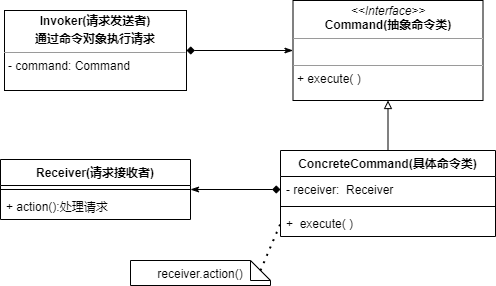

The diagram above was exported from draw.io. Its source (the exported page's mxGraphModel, read from the mxfile embedded in the PNG):
<mxGraphModel dx="1851" dy="592" grid="1" gridSize="10" guides="1" tooltips="1" connect="1" arrows="1" fold="1" page="1" pageScale="1" pageWidth="827" pageHeight="1169" math="0" shadow="0">
  <root>
    <mxCell id="0" />
    <mxCell id="1" parent="0" />
    <mxCell id="EzU0IU2lgn5XvRgLaFfH-5" value="&lt;p style=&quot;margin: 0px ; margin-top: 4px ; text-align: center&quot;&gt;&lt;i&gt;&amp;lt;&amp;lt;Interface&amp;gt;&amp;gt;&lt;/i&gt;&lt;br&gt;&lt;b&gt;Command(抽象命令类)&lt;/b&gt;&lt;/p&gt;&lt;hr size=&quot;1&quot;&gt;&lt;p style=&quot;margin: 0px ; margin-left: 4px&quot;&gt;&lt;br&gt;&lt;/p&gt;&lt;hr size=&quot;1&quot;&gt;&lt;p style=&quot;margin: 0px ; margin-left: 4px&quot;&gt;+ execute( )&lt;/p&gt;" style="verticalAlign=top;align=left;overflow=fill;fontSize=12;fontFamily=Helvetica;html=1;" parent="1" vertex="1">
      <mxGeometry x="272.5" y="190" width="190" height="100" as="geometry" />
    </mxCell>
    <mxCell id="EzU0IU2lgn5XvRgLaFfH-15" style="edgeStyle=orthogonalEdgeStyle;rounded=0;orthogonalLoop=1;jettySize=auto;html=1;exitX=0.5;exitY=0;exitDx=0;exitDy=0;entryX=0.5;entryY=1;entryDx=0;entryDy=0;startArrow=none;startFill=0;endArrow=block;endFill=0;" parent="1" source="EzU0IU2lgn5XvRgLaFfH-6" target="EzU0IU2lgn5XvRgLaFfH-5" edge="1">
      <mxGeometry relative="1" as="geometry" />
    </mxCell>
    <mxCell id="EzU0IU2lgn5XvRgLaFfH-6" value="ConcreteCommand(具体命令类)" style="swimlane;fontStyle=1;align=center;verticalAlign=top;childLayout=stackLayout;horizontal=1;startSize=26;horizontalStack=0;resizeParent=1;resizeParentMax=0;resizeLast=0;collapsible=1;marginBottom=0;" parent="1" vertex="1">
      <mxGeometry x="260" y="340" width="215" height="86" as="geometry" />
    </mxCell>
    <mxCell id="EzU0IU2lgn5XvRgLaFfH-7" value="- receiver:  Receiver" style="text;strokeColor=none;fillColor=none;align=left;verticalAlign=top;spacingLeft=4;spacingRight=4;overflow=hidden;rotatable=0;points=[[0,0.5],[1,0.5]];portConstraint=eastwest;" parent="EzU0IU2lgn5XvRgLaFfH-6" vertex="1">
      <mxGeometry y="26" width="215" height="26" as="geometry" />
    </mxCell>
    <mxCell id="EzU0IU2lgn5XvRgLaFfH-8" value="" style="line;strokeWidth=1;fillColor=none;align=left;verticalAlign=middle;spacingTop=-1;spacingLeft=3;spacingRight=3;rotatable=0;labelPosition=right;points=[];portConstraint=eastwest;" parent="EzU0IU2lgn5XvRgLaFfH-6" vertex="1">
      <mxGeometry y="52" width="215" height="8" as="geometry" />
    </mxCell>
    <mxCell id="EzU0IU2lgn5XvRgLaFfH-9" value="+  execute( )" style="text;strokeColor=none;fillColor=none;align=left;verticalAlign=top;spacingLeft=4;spacingRight=4;overflow=hidden;rotatable=0;points=[[0,0.5],[1,0.5]];portConstraint=eastwest;" parent="EzU0IU2lgn5XvRgLaFfH-6" vertex="1">
      <mxGeometry y="60" width="215" height="26" as="geometry" />
    </mxCell>
    <mxCell id="EzU0IU2lgn5XvRgLaFfH-10" value="Receiver(请求接收者)" style="swimlane;fontStyle=1;align=center;verticalAlign=top;childLayout=stackLayout;horizontal=1;startSize=26;horizontalStack=0;resizeParent=1;resizeParentMax=0;resizeLast=0;collapsible=1;marginBottom=0;" parent="1" vertex="1">
      <mxGeometry x="-20" y="349" width="190" height="60" as="geometry" />
    </mxCell>
    <mxCell id="EzU0IU2lgn5XvRgLaFfH-12" value="" style="line;strokeWidth=1;fillColor=none;align=left;verticalAlign=middle;spacingTop=-1;spacingLeft=3;spacingRight=3;rotatable=0;labelPosition=right;points=[];portConstraint=eastwest;" parent="EzU0IU2lgn5XvRgLaFfH-10" vertex="1">
      <mxGeometry y="26" width="190" height="8" as="geometry" />
    </mxCell>
    <mxCell id="EzU0IU2lgn5XvRgLaFfH-13" value="+ action():处理请求" style="text;strokeColor=none;fillColor=none;align=left;verticalAlign=top;spacingLeft=4;spacingRight=4;overflow=hidden;rotatable=0;points=[[0,0.5],[1,0.5]];portConstraint=eastwest;" parent="EzU0IU2lgn5XvRgLaFfH-10" vertex="1">
      <mxGeometry y="34" width="190" height="26" as="geometry" />
    </mxCell>
    <mxCell id="EzU0IU2lgn5XvRgLaFfH-14" style="edgeStyle=orthogonalEdgeStyle;rounded=0;orthogonalLoop=1;jettySize=auto;html=1;exitX=0;exitY=0.5;exitDx=0;exitDy=0;entryX=1;entryY=0.5;entryDx=0;entryDy=0;endArrow=classicThin;endFill=1;startArrow=diamond;startFill=1;" parent="1" source="EzU0IU2lgn5XvRgLaFfH-7" target="EzU0IU2lgn5XvRgLaFfH-10" edge="1">
      <mxGeometry relative="1" as="geometry" />
    </mxCell>
    <mxCell id="EzU0IU2lgn5XvRgLaFfH-20" style="edgeStyle=orthogonalEdgeStyle;rounded=0;orthogonalLoop=1;jettySize=auto;html=1;exitX=1;exitY=0.5;exitDx=0;exitDy=0;entryX=0;entryY=0.5;entryDx=0;entryDy=0;startArrow=diamond;startFill=1;endArrow=classicThin;endFill=1;" parent="1" source="Ndbsf7Wbf58MWyX6vowO-6" target="EzU0IU2lgn5XvRgLaFfH-5" edge="1">
      <mxGeometry relative="1" as="geometry">
        <mxPoint x="130" y="129" as="sourcePoint" />
      </mxGeometry>
    </mxCell>
    <mxCell id="Ndbsf7Wbf58MWyX6vowO-6" value="&lt;p style=&quot;margin: 0px ; margin-top: 4px ; text-align: center&quot;&gt;&lt;b&gt;Invoker(请求发送者)&lt;/b&gt;&lt;/p&gt;&lt;p style=&quot;margin: 0px ; margin-top: 4px ; text-align: center&quot;&gt;&lt;b&gt;通过命令对象执行请求&lt;/b&gt;&lt;/p&gt;&lt;hr size=&quot;1&quot;&gt;&lt;p style=&quot;margin: 0px ; margin-left: 4px&quot;&gt;- command: Command&lt;/p&gt;" style="verticalAlign=top;align=left;overflow=fill;fontSize=12;fontFamily=Helvetica;html=1;" parent="1" vertex="1">
      <mxGeometry x="-16" y="200" width="182" height="80" as="geometry" />
    </mxCell>
    <mxCell id="V3i_7lptzDO_iyA8916Y-1" value="receiver.action()" style="shape=note;size=20;whiteSpace=wrap;html=1;" vertex="1" parent="1">
      <mxGeometry x="110" y="450" width="140" height="25" as="geometry" />
    </mxCell>
    <mxCell id="V3i_7lptzDO_iyA8916Y-4" value="" style="endArrow=none;dashed=1;html=1;dashPattern=1 3;strokeWidth=2;exitX=0;exitY=0;exitDx=130;exitDy=10;exitPerimeter=0;entryX=0;entryY=0.5;entryDx=0;entryDy=0;" edge="1" parent="1" source="V3i_7lptzDO_iyA8916Y-1" target="EzU0IU2lgn5XvRgLaFfH-9">
      <mxGeometry width="50" height="50" relative="1" as="geometry">
        <mxPoint x="370" y="500" as="sourcePoint" />
        <mxPoint x="420" y="450" as="targetPoint" />
      </mxGeometry>
    </mxCell>
  </root>
</mxGraphModel>